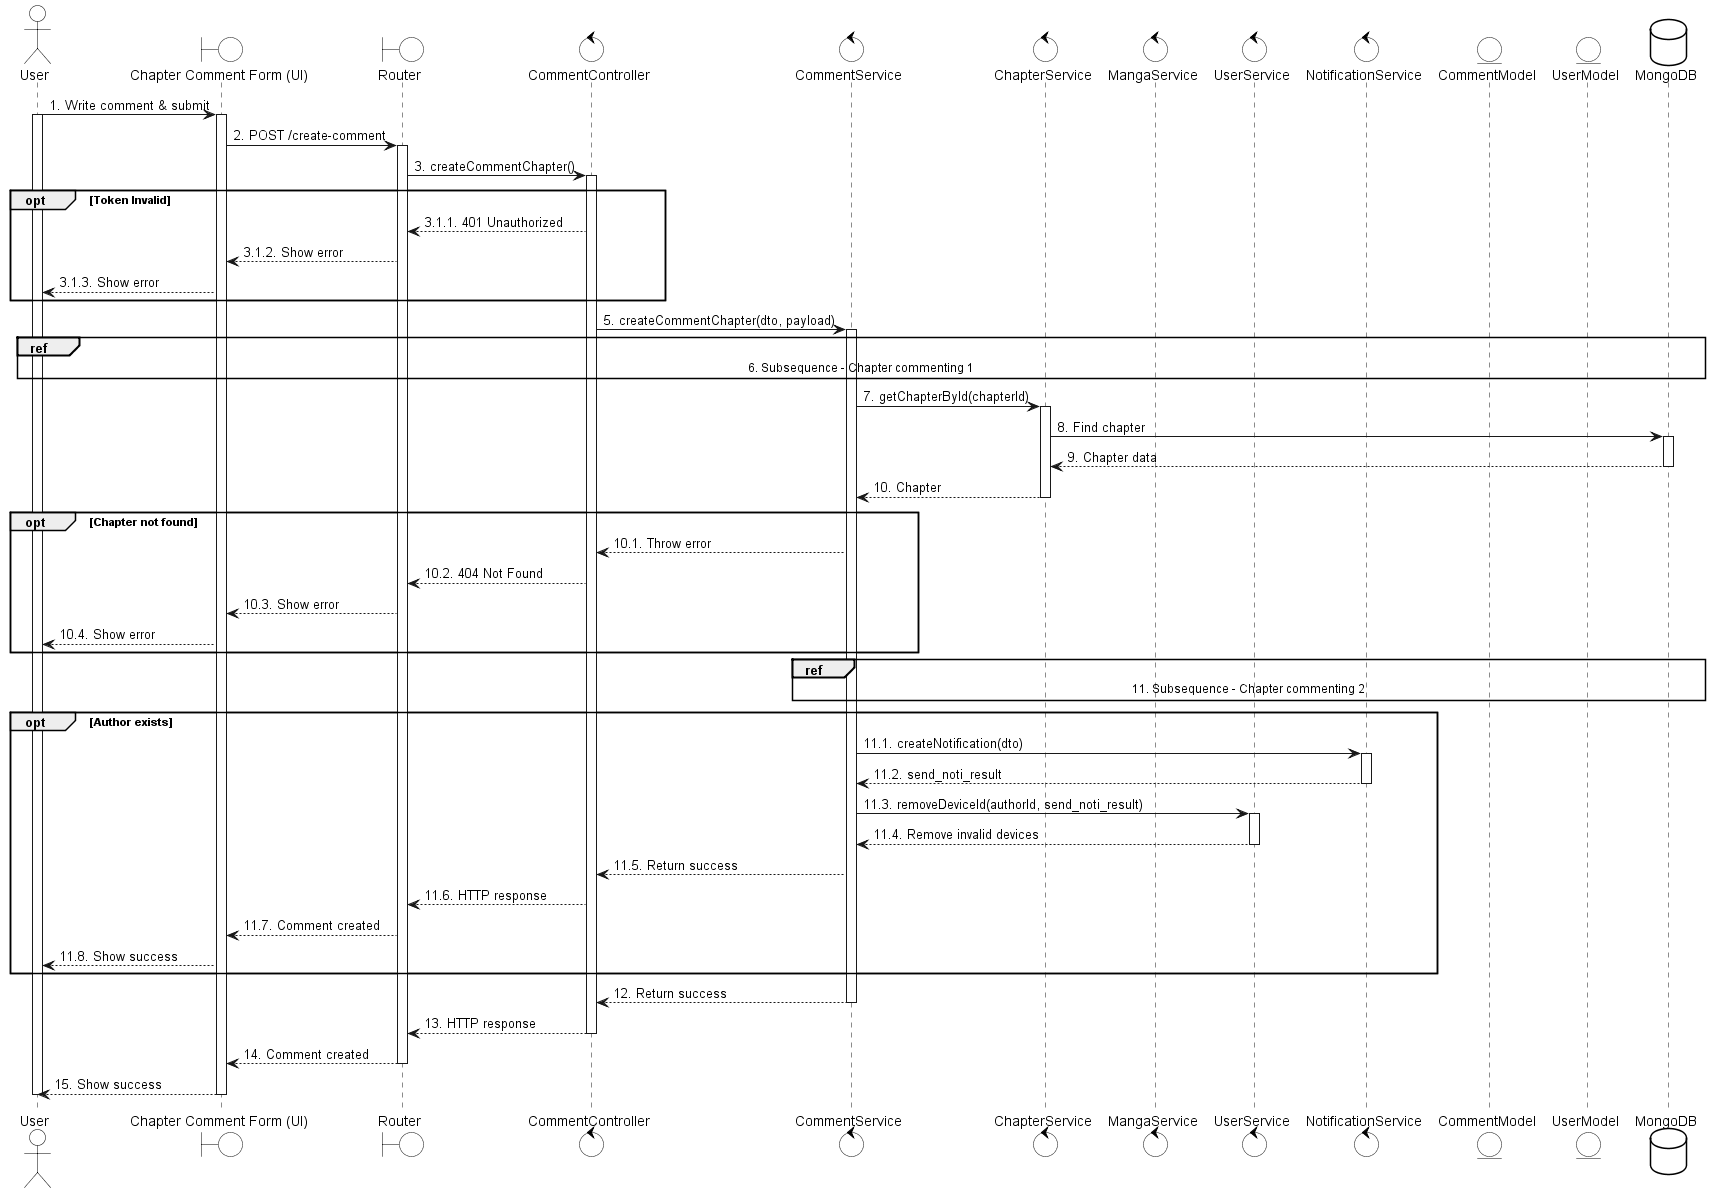

The diagram above was rendered by PlantUML. Its source (embedded in the PNG):
@startuml
skinparam {
    ActorBackgroundColor #FFFFFF
    BoundaryBackgroundColor #FFFFFF
    ControlBackgroundColor #FFFFFF
    EntityBackgroundColor #FFFFFF
    DatabaseBackgroundColor #FFFFFF

    ActorBorderColor black
    BoundaryBorderColor black
    ControlBorderColor black
    EntityBorderColor black
    DatabaseBorderColor black
}

actor User
boundary "Chapter Comment Form (UI)" as UI
boundary Router
control CommentController
control CommentService
control ChapterService
control MangaService
control UserService
control NotificationService
entity CommentModel
entity UserModel
database MongoDB

User -> UI: 1. Write comment & submit
activate User
activate UI

UI -> Router: 2. POST /create-comment
activate Router

Router -> CommentController: 3. createCommentChapter()
activate CommentController

opt Token Invalid
    CommentController --> Router: 3.1.1. 401 Unauthorized
    Router --> UI: 3.1.2. Show error
    UI --> User: 3.1.3. Show error
end

CommentController -> CommentService: 5. createCommentChapter(dto, payload)
activate CommentService

ref over User, MongoDB
    6. Subsequence - Chapter commenting 1
end ref

CommentService -> ChapterService: 7. getChapterById(chapterId)
activate ChapterService
ChapterService -> MongoDB: 8. Find chapter
activate MongoDB
MongoDB --> ChapterService: 9. Chapter data
deactivate MongoDB
ChapterService --> CommentService: 10. Chapter
deactivate ChapterService

opt Chapter not found
    CommentService --> CommentController: 10.1. Throw error
    CommentController --> Router: 10.2. 404 Not Found
    Router --> UI: 10.3. Show error
    UI --> User: 10.4. Show error
end

ref over CommentService, UserService, CommentModel, MongoDB
    11. Subsequence - Chapter commenting 2
end ref

opt Author exists
    CommentService -> NotificationService: 11.1. createNotification(dto)
    activate NotificationService
    NotificationService --> CommentService: 11.2. send_noti_result
    deactivate NotificationService

    CommentService -> UserService: 11.3. removeDeviceId(authorId, send_noti_result)
    activate UserService
    UserService --> CommentService: 11.4. Remove invalid devices
    deactivate UserService
    CommentService --> CommentController: 11.5. Return success
    CommentController --> Router: 11.6. HTTP response
    Router --> UI: 11.7. Comment created
    UI --> User: 11.8. Show success
end

CommentService --> CommentController: 12. Return success
deactivate CommentService

CommentController --> Router: 13. HTTP response
deactivate CommentController
Router --> UI: 14. Comment created
deactivate Router
UI --> User: 15. Show success
deactivate UI
deactivate User
@enduml